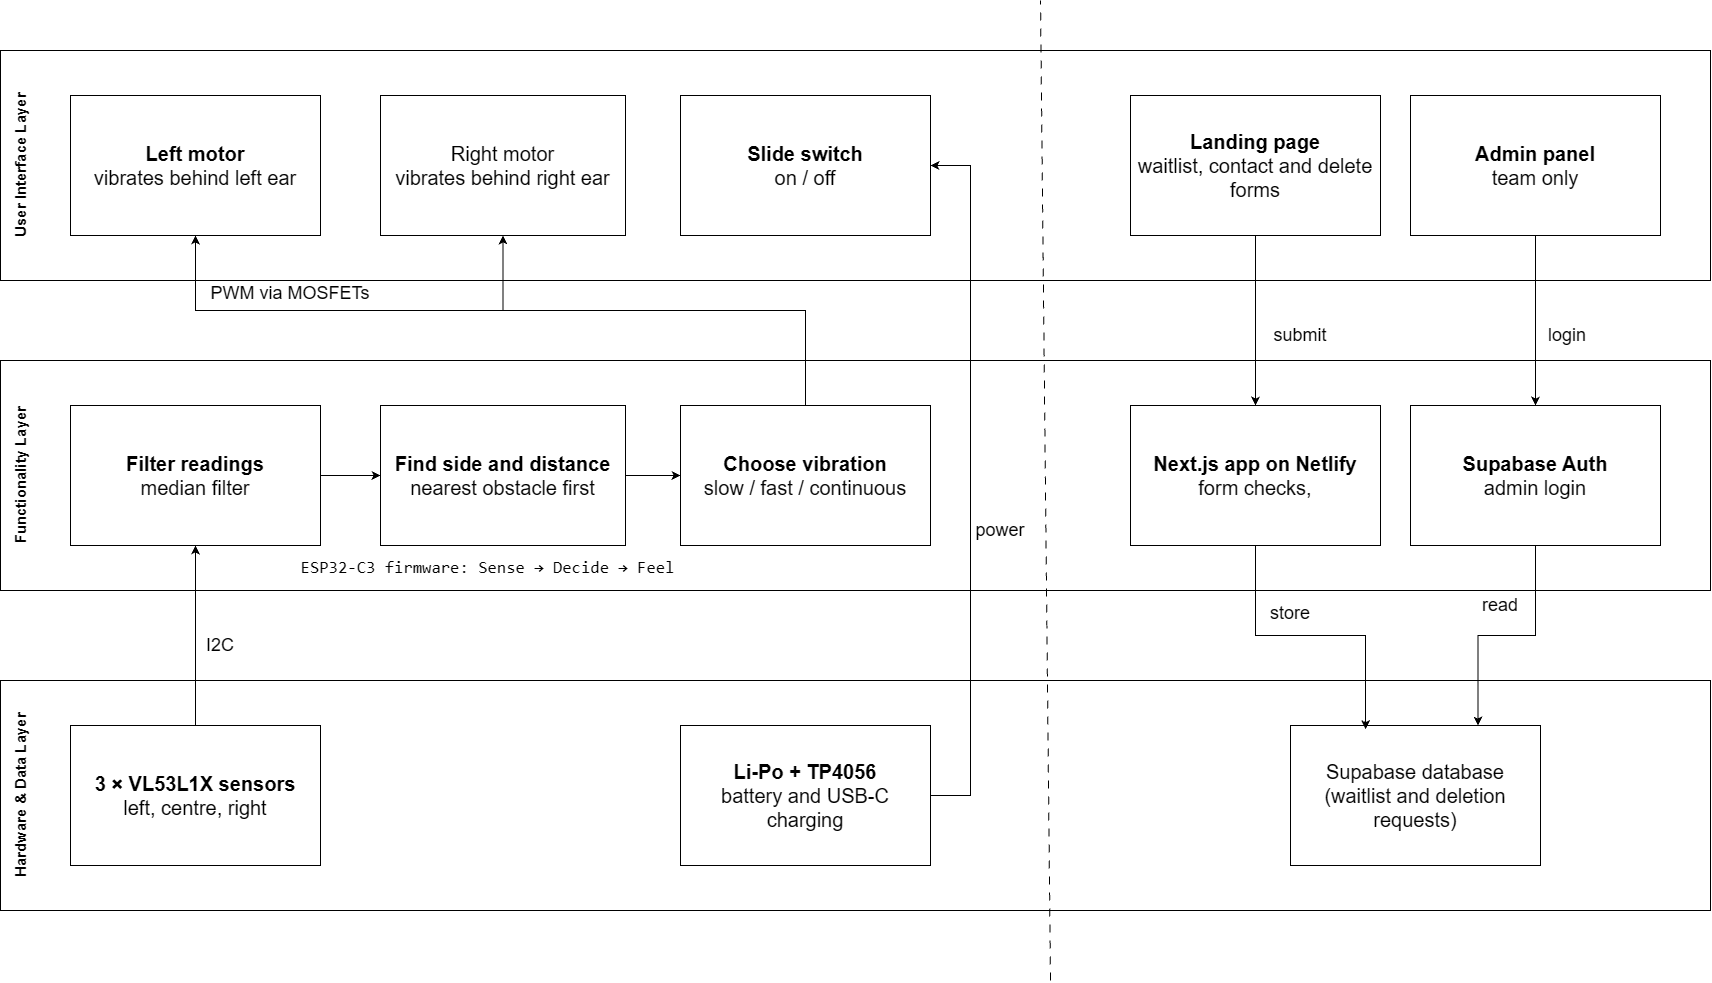

The diagram above was exported from draw.io. Its source (the exported page's mxGraphModel, read from the mxfile embedded in the PNG):
<mxGraphModel dx="3273" dy="1375" grid="1" gridSize="10" guides="1" tooltips="1" connect="1" arrows="1" fold="1" page="1" pageScale="1" pageWidth="827" pageHeight="1169" math="0" shadow="0">
  <root>
    <mxCell id="0" />
    <mxCell id="1" parent="0" />
    <mxCell id="mZ7DgXWKUjhKxGm-dgZr-1" parent="1" style="rounded=0;whiteSpace=wrap;html=1;fontSize=20;" value="" vertex="1">
      <mxGeometry height="230" width="1710" x="-770" y="100" as="geometry" />
    </mxCell>
    <mxCell id="mZ7DgXWKUjhKxGm-dgZr-8" parent="1" style="rounded=0;whiteSpace=wrap;html=1;fontSize=20;" value="" vertex="1">
      <mxGeometry height="230" width="1710" x="-770" y="410" as="geometry" />
    </mxCell>
    <mxCell id="mZ7DgXWKUjhKxGm-dgZr-14" parent="1" style="rounded=0;whiteSpace=wrap;html=1;fontSize=20;" value="" vertex="1">
      <mxGeometry height="230" width="1710" x="-770" y="730" as="geometry" />
    </mxCell>
    <mxCell id="mZ7DgXWKUjhKxGm-dgZr-3" parent="1" style="rounded=0;whiteSpace=wrap;html=1;fontSize=20;" value="&lt;font&gt;&lt;b&gt;Left motor&lt;/b&gt;&lt;br&gt;vibrates behind left ear&lt;/font&gt;" vertex="1">
      <mxGeometry height="140" width="250" x="-700" y="145" as="geometry" />
    </mxCell>
    <mxCell id="D2Hcj4W6SOQDf5gbE-Bm-9" edge="1" parent="1" source="mZ7DgXWKUjhKxGm-dgZr-4" style="edgeStyle=orthogonalEdgeStyle;rounded=0;orthogonalLoop=1;jettySize=auto;html=1;defaultLabelBackgroundColor=page;labelPadding=0 4;startArrow=classic;startFill=1;endArrow=none;endFill=0;">
      <mxGeometry relative="1" as="geometry">
        <mxPoint x="-267.5" y="360" as="targetPoint" />
      </mxGeometry>
    </mxCell>
    <mxCell id="mZ7DgXWKUjhKxGm-dgZr-4" parent="1" style="rounded=0;whiteSpace=wrap;html=1;fontSize=20;" value="&lt;div&gt;Right motor&lt;/div&gt;&lt;div&gt;vibrates behind right ear&lt;/div&gt;" vertex="1">
      <mxGeometry height="140" width="245" x="-390" y="145" as="geometry" />
    </mxCell>
    <mxCell id="mZ7DgXWKUjhKxGm-dgZr-5" parent="1" style="rounded=0;whiteSpace=wrap;html=1;fontSize=20;" value="&lt;b&gt;Slide switch&lt;/b&gt;&lt;br&gt;&lt;span&gt;on / off&lt;/span&gt;" vertex="1">
      <mxGeometry height="140" width="250" x="-90" y="145" as="geometry" />
    </mxCell>
    <mxCell id="D2Hcj4W6SOQDf5gbE-Bm-4" edge="1" parent="1" source="mZ7DgXWKUjhKxGm-dgZr-6" style="edgeStyle=orthogonalEdgeStyle;rounded=0;orthogonalLoop=1;jettySize=auto;html=1;entryX=0.5;entryY=0;entryDx=0;entryDy=0;defaultLabelBackgroundColor=page;labelPadding=0 4;" target="mZ7DgXWKUjhKxGm-dgZr-12">
      <mxGeometry relative="1" as="geometry" />
    </mxCell>
    <mxCell id="mZ7DgXWKUjhKxGm-dgZr-6" parent="1" style="rounded=0;whiteSpace=wrap;html=1;fontSize=20;" value="&lt;b&gt;Landing page&lt;/b&gt;&lt;br&gt;&lt;span&gt;waitlist, contact and delete forms&lt;/span&gt;" vertex="1">
      <mxGeometry height="140" width="250" x="360" y="145" as="geometry" />
    </mxCell>
    <mxCell id="D2Hcj4W6SOQDf5gbE-Bm-5" edge="1" parent="1" source="mZ7DgXWKUjhKxGm-dgZr-7" style="edgeStyle=orthogonalEdgeStyle;rounded=0;orthogonalLoop=1;jettySize=auto;html=1;entryX=0.5;entryY=0;entryDx=0;entryDy=0;defaultLabelBackgroundColor=page;labelPadding=0 4;" target="mZ7DgXWKUjhKxGm-dgZr-13">
      <mxGeometry relative="1" as="geometry" />
    </mxCell>
    <mxCell id="mZ7DgXWKUjhKxGm-dgZr-7" parent="1" style="rounded=0;whiteSpace=wrap;html=1;fontSize=20;" value="&lt;b&gt;Admin panel&lt;/b&gt;&lt;br&gt;&lt;span&gt;team only&lt;/span&gt;" vertex="1">
      <mxGeometry height="140" width="250" x="640" y="145" as="geometry" />
    </mxCell>
    <mxCell id="D2Hcj4W6SOQDf5gbE-Bm-1" edge="1" parent="1" source="mZ7DgXWKUjhKxGm-dgZr-9" style="edgeStyle=orthogonalEdgeStyle;rounded=0;orthogonalLoop=1;jettySize=auto;html=1;entryX=0;entryY=0.5;entryDx=0;entryDy=0;defaultLabelBackgroundColor=page;labelPadding=0 4;" target="mZ7DgXWKUjhKxGm-dgZr-10">
      <mxGeometry relative="1" as="geometry" />
    </mxCell>
    <mxCell id="mZ7DgXWKUjhKxGm-dgZr-9" parent="1" style="rounded=0;whiteSpace=wrap;html=1;fontSize=20;" value="&lt;b&gt;Filter readings&lt;/b&gt;&lt;br&gt;&lt;span&gt;median filter&lt;/span&gt;" vertex="1">
      <mxGeometry height="140" width="250" x="-700" y="455" as="geometry" />
    </mxCell>
    <mxCell id="mZ7DgXWKUjhKxGm-dgZr-10" parent="1" style="rounded=0;whiteSpace=wrap;html=1;fontSize=20;" value="&lt;b&gt;Find side and distance&lt;/b&gt;&lt;br&gt;&lt;span&gt;nearest obstacle first&lt;/span&gt;" vertex="1">
      <mxGeometry height="140" width="245" x="-390" y="455" as="geometry" />
    </mxCell>
    <mxCell id="D2Hcj4W6SOQDf5gbE-Bm-8" edge="1" parent="1" source="mZ7DgXWKUjhKxGm-dgZr-11" style="edgeStyle=orthogonalEdgeStyle;rounded=0;orthogonalLoop=1;jettySize=auto;html=1;defaultLabelBackgroundColor=page;labelPadding=0 4;" target="mZ7DgXWKUjhKxGm-dgZr-3">
      <mxGeometry relative="1" as="geometry">
        <Array as="points">
          <mxPoint x="35" y="360" />
          <mxPoint x="-575" y="360" />
        </Array>
      </mxGeometry>
    </mxCell>
    <mxCell id="mZ7DgXWKUjhKxGm-dgZr-11" parent="1" style="rounded=0;whiteSpace=wrap;html=1;fontSize=20;" value="&lt;b&gt;Choose vibration&lt;/b&gt;&lt;br&gt;&lt;span&gt;slow / fast / continuous&lt;/span&gt;" vertex="1">
      <mxGeometry height="140" width="250" x="-90" y="455" as="geometry" />
    </mxCell>
    <mxCell id="mZ7DgXWKUjhKxGm-dgZr-12" parent="1" style="rounded=0;whiteSpace=wrap;html=1;fontSize=20;" value="&lt;b&gt;Next.js app on Netlify&lt;/b&gt;&lt;br&gt;&lt;span&gt;form checks,&lt;/span&gt;" vertex="1">
      <mxGeometry height="140" width="250" x="360" y="455" as="geometry" />
    </mxCell>
    <mxCell id="D2Hcj4W6SOQDf5gbE-Bm-6" edge="1" parent="1" source="mZ7DgXWKUjhKxGm-dgZr-13" style="edgeStyle=orthogonalEdgeStyle;rounded=0;orthogonalLoop=1;jettySize=auto;html=1;entryX=0.75;entryY=0;entryDx=0;entryDy=0;defaultLabelBackgroundColor=page;labelPadding=0 4;" target="mZ7DgXWKUjhKxGm-dgZr-18">
      <mxGeometry relative="1" as="geometry" />
    </mxCell>
    <mxCell id="mZ7DgXWKUjhKxGm-dgZr-13" parent="1" style="rounded=0;whiteSpace=wrap;html=1;fontSize=20;" value="&lt;b&gt;Supabase Auth&lt;/b&gt;&lt;br&gt;&lt;span&gt;admin login&lt;/span&gt;" vertex="1">
      <mxGeometry height="140" width="250" x="640" y="455" as="geometry" />
    </mxCell>
    <mxCell id="D2Hcj4W6SOQDf5gbE-Bm-10" edge="1" parent="1" source="mZ7DgXWKUjhKxGm-dgZr-15" style="edgeStyle=orthogonalEdgeStyle;rounded=0;orthogonalLoop=1;jettySize=auto;html=1;entryX=0.5;entryY=1;entryDx=0;entryDy=0;defaultLabelBackgroundColor=page;labelPadding=0 4;" target="mZ7DgXWKUjhKxGm-dgZr-9">
      <mxGeometry relative="1" as="geometry" />
    </mxCell>
    <mxCell id="mZ7DgXWKUjhKxGm-dgZr-15" parent="1" style="rounded=0;whiteSpace=wrap;html=1;fontSize=20;" value="&lt;b&gt;3 × VL53L1X sensors&lt;/b&gt;&lt;br&gt;&lt;span&gt;left, centre, right&lt;/span&gt;" vertex="1">
      <mxGeometry height="140" width="250" x="-700" y="775" as="geometry" />
    </mxCell>
    <mxCell id="D2Hcj4W6SOQDf5gbE-Bm-11" edge="1" parent="1" source="mZ7DgXWKUjhKxGm-dgZr-17" style="edgeStyle=orthogonalEdgeStyle;rounded=0;orthogonalLoop=1;jettySize=auto;html=1;entryX=1;entryY=0.5;entryDx=0;entryDy=0;defaultLabelBackgroundColor=page;labelPadding=0 4;" target="mZ7DgXWKUjhKxGm-dgZr-5">
      <mxGeometry relative="1" as="geometry">
        <Array as="points">
          <mxPoint x="200" y="845" />
          <mxPoint x="200" y="214.58" />
        </Array>
      </mxGeometry>
    </mxCell>
    <mxCell id="mZ7DgXWKUjhKxGm-dgZr-17" parent="1" style="rounded=0;whiteSpace=wrap;html=1;fontSize=20;" value="&lt;b&gt;Li-Po + TP4056&lt;/b&gt;&lt;br&gt;&lt;span&gt;battery and USB-C charging&lt;/span&gt;" vertex="1">
      <mxGeometry height="140" width="250" x="-90" y="775" as="geometry" />
    </mxCell>
    <mxCell id="mZ7DgXWKUjhKxGm-dgZr-18" parent="1" style="rounded=0;whiteSpace=wrap;html=1;fontSize=20;" value="Supabase database&lt;br&gt;(waitlist and deletion requests)" vertex="1">
      <mxGeometry height="140" width="250" x="520" y="775" as="geometry" />
    </mxCell>
    <mxCell id="D2Hcj4W6SOQDf5gbE-Bm-3" edge="1" parent="1" source="mZ7DgXWKUjhKxGm-dgZr-10" style="edgeStyle=orthogonalEdgeStyle;rounded=0;orthogonalLoop=1;jettySize=auto;html=1;innerLoopWaypoints=1;defaultLabelBackgroundColor=page;labelPadding=0 4;entryX=0;entryY=0.5;entryDx=0;entryDy=0;" target="mZ7DgXWKUjhKxGm-dgZr-11">
      <mxGeometry relative="1" as="geometry" />
    </mxCell>
    <mxCell id="D2Hcj4W6SOQDf5gbE-Bm-7" edge="1" parent="1" source="mZ7DgXWKUjhKxGm-dgZr-12" style="edgeStyle=orthogonalEdgeStyle;rounded=0;orthogonalLoop=1;jettySize=auto;html=1;entryX=0.3;entryY=0.026;entryDx=0;entryDy=0;entryPerimeter=0;defaultLabelBackgroundColor=page;labelPadding=0 4;" target="mZ7DgXWKUjhKxGm-dgZr-18">
      <mxGeometry relative="1" as="geometry" />
    </mxCell>
    <mxCell id="D2Hcj4W6SOQDf5gbE-Bm-12" edge="1" parent="1" style="endArrow=none;dashed=1;html=1;rounded=0;defaultLabelBackgroundColor=page;labelPadding=0 4;dashPattern=8 8;" value="">
      <mxGeometry height="50" relative="1" width="50" as="geometry">
        <mxPoint x="280" y="1030" as="sourcePoint" />
        <mxPoint x="270" y="50" as="targetPoint" />
      </mxGeometry>
    </mxCell>
    <mxCell id="D2Hcj4W6SOQDf5gbE-Bm-13" parent="1" style="text;html=1;whiteSpace=wrap;strokeColor=none;fillColor=none;align=center;verticalAlign=middle;rounded=0;" value="&lt;span style=&quot;color: rgba(0, 0, 0, 0); font-family: monospace; font-size: 1px; text-align: start; white-space: nowrap;&quot;&gt;%3CmxGraphModel%3E%3Croot%3E%3CmxCell%20id%3D%220%22%2F%3E%3CmxCell%20id%3D%221%22%20parent%3D%220%22%2F%3E%3CmxCell%20id%3D%222%22%20parent%3D%221%22%20style%3D%22text%3Bhtml%3D1%3BfontSize%3D15%3Bhorizontal%3D0%3Balign%3Dcenter%3BverticalAlign%3Dmiddle%3B%22%20value%3D%22%26lt%3Bb%26gt%3BUser%20Interface%20Layer%26lt%3B%2Fb%26gt%3B%22%20vertex%3D%221%22%3E%3CmxGeometry%20height%3D%22150%22%20width%3D%2240%22%20x%3D%2224%22%20y%3D%2285%22%20as%3D%22geometry%22%2F%3E%3C%2FmxCell%3E%3C%2Froot%3E%3C%2FmxGraphModel%3E&lt;/span&gt;" vertex="1">
      <mxGeometry height="30" width="60" x="-430" y="990" as="geometry" />
    </mxCell>
    <mxCell id="D2Hcj4W6SOQDf5gbE-Bm-14" parent="1" style="text;html=1;fontSize=15;horizontal=0;align=center;verticalAlign=middle;" value="&lt;b&gt;User Interface Layer&lt;/b&gt;" vertex="1">
      <mxGeometry height="230" width="40" x="-770" y="100" as="geometry" />
    </mxCell>
    <mxCell id="D2Hcj4W6SOQDf5gbE-Bm-15" parent="1" style="text;html=1;fontSize=15;horizontal=0;align=center;verticalAlign=middle;" value="&lt;b&gt;Functionality Layer&lt;/b&gt;" vertex="1">
      <mxGeometry height="230" width="40" x="-770" y="410" as="geometry" />
    </mxCell>
    <mxCell id="D2Hcj4W6SOQDf5gbE-Bm-16" parent="1" style="text;html=1;fontSize=15;horizontal=0;align=center;verticalAlign=middle;" value="&lt;b&gt;Hardware &amp;amp; Data Layer&lt;/b&gt;" vertex="1">
      <mxGeometry height="230" width="40" x="-770" y="730" as="geometry" />
    </mxCell>
    <mxCell id="D2Hcj4W6SOQDf5gbE-Bm-17" parent="1" style="text;html=1;whiteSpace=wrap;strokeColor=none;fillColor=none;align=center;verticalAlign=middle;rounded=0;fontSize=17;" value="&lt;div&gt;&lt;div role=&quot;group&quot; aria-label=&quot;Code&quot; tabindex=&quot;0&quot; dir=&quot;ltr&quot;&gt;&lt;pre&gt;&lt;span style=&quot;text-wrap-mode: wrap;&quot;&gt;ESP32-C3 firmware: Sense → Decide → Feel&lt;/span&gt;&lt;/pre&gt;&lt;/div&gt;&lt;/div&gt;&lt;p dir=&quot;ltr&quot;&gt;&lt;/p&gt;" vertex="1">
      <mxGeometry height="45" width="475" x="-520" y="595" as="geometry" />
    </mxCell>
    <mxCell id="D2Hcj4W6SOQDf5gbE-Bm-18" parent="1" style="text;html=1;whiteSpace=wrap;strokeColor=none;fillColor=none;align=center;verticalAlign=middle;rounded=0;fontSize=18;" value="power" vertex="1">
      <mxGeometry height="30" width="60" x="200" y="565" as="geometry" />
    </mxCell>
    <mxCell id="D2Hcj4W6SOQDf5gbE-Bm-20" parent="1" style="text;html=1;whiteSpace=wrap;strokeColor=none;fillColor=none;align=center;verticalAlign=middle;rounded=0;fontSize=18;" value="I2C" vertex="1">
      <mxGeometry height="30" width="60" x="-580" y="680" as="geometry" />
    </mxCell>
    <mxCell id="D2Hcj4W6SOQDf5gbE-Bm-21" parent="1" style="text;html=1;whiteSpace=wrap;strokeColor=none;fillColor=none;align=center;verticalAlign=middle;rounded=0;fontSize=18;" value="PWM via MOSFETs" vertex="1">
      <mxGeometry height="45" width="200" x="-580" y="320" as="geometry" />
    </mxCell>
    <mxCell id="D2Hcj4W6SOQDf5gbE-Bm-24" parent="1" style="text;html=1;whiteSpace=wrap;strokeColor=none;fillColor=none;align=center;verticalAlign=middle;rounded=0;fontSize=18;" value="submit" vertex="1">
      <mxGeometry height="30" width="60" x="500" y="370" as="geometry" />
    </mxCell>
    <mxCell id="D2Hcj4W6SOQDf5gbE-Bm-25" parent="1" style="text;html=1;whiteSpace=wrap;strokeColor=none;fillColor=none;align=center;verticalAlign=middle;rounded=0;fontSize=18;" value="login" vertex="1">
      <mxGeometry height="30" width="60" x="767" y="370" as="geometry" />
    </mxCell>
    <mxCell id="D2Hcj4W6SOQDf5gbE-Bm-26" parent="1" style="text;html=1;whiteSpace=wrap;strokeColor=none;fillColor=none;align=center;verticalAlign=middle;rounded=0;fontSize=18;" value="store" vertex="1">
      <mxGeometry height="30" width="60" x="490" y="648" as="geometry" />
    </mxCell>
    <mxCell id="D2Hcj4W6SOQDf5gbE-Bm-27" parent="1" style="text;html=1;whiteSpace=wrap;strokeColor=none;fillColor=none;align=center;verticalAlign=middle;rounded=0;fontSize=18;" value="read" vertex="1">
      <mxGeometry height="30" width="60" x="700" y="640" as="geometry" />
    </mxCell>
  </root>
</mxGraphModel>